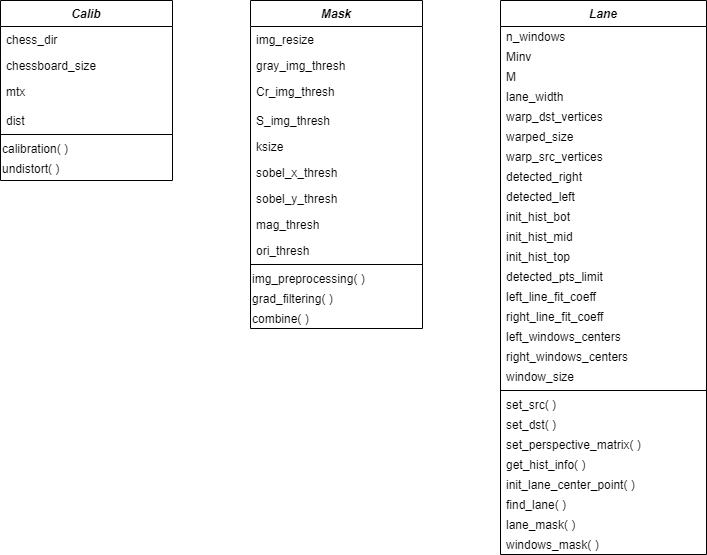

The diagram above was exported from draw.io. Its source (the exported page's mxGraphModel, read from the mxfile embedded in the PNG):
<mxGraphModel dx="1022" dy="590" grid="1" gridSize="10" guides="1" tooltips="1" connect="1" arrows="1" fold="1" page="1" pageScale="1" pageWidth="827" pageHeight="1169" math="0" shadow="0">
  <root>
    <mxCell id="WIyWlLk6GJQsqaUBKTNV-0" />
    <mxCell id="WIyWlLk6GJQsqaUBKTNV-1" parent="WIyWlLk6GJQsqaUBKTNV-0" />
    <mxCell id="UNVaQtusekrannCIzN_a-10" value="Lane" style="swimlane;fontStyle=3;align=center;verticalAlign=top;childLayout=stackLayout;horizontal=1;startSize=26;horizontalStack=0;resizeParent=1;resizeLast=0;collapsible=1;marginBottom=0;rounded=0;shadow=0;strokeWidth=1;fontSize=12;" parent="WIyWlLk6GJQsqaUBKTNV-1" vertex="1">
      <mxGeometry x="550" y="50" width="206" height="554" as="geometry">
        <mxRectangle x="230" y="140" width="160" height="26" as="alternateBounds" />
      </mxGeometry>
    </mxCell>
    <mxCell id="UNVaQtusekrannCIzN_a-62" value="n_windows" style="text;html=1;align=left;verticalAlign=middle;resizable=0;points=[];autosize=1;spacingRight=4;spacingLeft=4;" parent="UNVaQtusekrannCIzN_a-10" vertex="1">
      <mxGeometry y="26" width="206" height="20" as="geometry" />
    </mxCell>
    <mxCell id="UNVaQtusekrannCIzN_a-61" value="Minv" style="text;html=1;align=left;verticalAlign=middle;resizable=0;points=[];autosize=1;spacingRight=4;spacingLeft=4;" parent="UNVaQtusekrannCIzN_a-10" vertex="1">
      <mxGeometry y="46" width="206" height="20" as="geometry" />
    </mxCell>
    <mxCell id="UNVaQtusekrannCIzN_a-60" value="M" style="text;html=1;align=left;verticalAlign=middle;resizable=0;points=[];autosize=1;spacingRight=4;spacingLeft=4;" parent="UNVaQtusekrannCIzN_a-10" vertex="1">
      <mxGeometry y="66" width="206" height="20" as="geometry" />
    </mxCell>
    <mxCell id="UNVaQtusekrannCIzN_a-59" value="lane_width" style="text;html=1;align=left;verticalAlign=middle;resizable=0;points=[];autosize=1;spacingRight=4;spacingLeft=4;" parent="UNVaQtusekrannCIzN_a-10" vertex="1">
      <mxGeometry y="86" width="206" height="20" as="geometry" />
    </mxCell>
    <mxCell id="UNVaQtusekrannCIzN_a-57" value="warp_dst_vertices" style="text;html=1;align=left;verticalAlign=middle;resizable=0;points=[];autosize=1;spacingRight=4;spacingLeft=4;" parent="UNVaQtusekrannCIzN_a-10" vertex="1">
      <mxGeometry y="106" width="206" height="20" as="geometry" />
    </mxCell>
    <mxCell id="UNVaQtusekrannCIzN_a-58" value="warped_size" style="text;html=1;align=left;verticalAlign=middle;resizable=0;points=[];autosize=1;spacingRight=4;spacingLeft=4;" parent="UNVaQtusekrannCIzN_a-10" vertex="1">
      <mxGeometry y="126" width="206" height="20" as="geometry" />
    </mxCell>
    <mxCell id="UNVaQtusekrannCIzN_a-56" value="warp_src_vertices" style="text;html=1;align=left;verticalAlign=middle;resizable=0;points=[];autosize=1;spacingRight=4;spacingLeft=4;" parent="UNVaQtusekrannCIzN_a-10" vertex="1">
      <mxGeometry y="146" width="206" height="20" as="geometry" />
    </mxCell>
    <mxCell id="UNVaQtusekrannCIzN_a-55" value="detected_right" style="text;html=1;align=left;verticalAlign=middle;resizable=0;points=[];autosize=1;spacingRight=4;spacingLeft=4;" parent="UNVaQtusekrannCIzN_a-10" vertex="1">
      <mxGeometry y="166" width="206" height="20" as="geometry" />
    </mxCell>
    <mxCell id="UNVaQtusekrannCIzN_a-54" value="detected_left" style="text;html=1;align=left;verticalAlign=middle;resizable=0;points=[];autosize=1;spacingRight=4;spacingLeft=4;" parent="UNVaQtusekrannCIzN_a-10" vertex="1">
      <mxGeometry y="186" width="206" height="20" as="geometry" />
    </mxCell>
    <mxCell id="UNVaQtusekrannCIzN_a-53" value="init_hist_bot" style="text;html=1;align=left;verticalAlign=middle;resizable=0;points=[];autosize=1;spacingRight=4;spacingLeft=4;" parent="UNVaQtusekrannCIzN_a-10" vertex="1">
      <mxGeometry y="206" width="206" height="20" as="geometry" />
    </mxCell>
    <mxCell id="UNVaQtusekrannCIzN_a-52" value="init_hist_mid" style="text;html=1;align=left;verticalAlign=middle;resizable=0;points=[];autosize=1;spacingRight=4;spacingLeft=4;" parent="UNVaQtusekrannCIzN_a-10" vertex="1">
      <mxGeometry y="226" width="206" height="20" as="geometry" />
    </mxCell>
    <mxCell id="UNVaQtusekrannCIzN_a-51" value="init_hist_top" style="text;html=1;align=left;verticalAlign=middle;resizable=0;points=[];autosize=1;spacingRight=4;spacingLeft=4;" parent="UNVaQtusekrannCIzN_a-10" vertex="1">
      <mxGeometry y="246" width="206" height="20" as="geometry" />
    </mxCell>
    <mxCell id="UNVaQtusekrannCIzN_a-46" value="detected_pts_limit" style="text;html=1;align=left;verticalAlign=middle;resizable=0;points=[];autosize=1;spacingRight=4;spacingLeft=4;" parent="UNVaQtusekrannCIzN_a-10" vertex="1">
      <mxGeometry y="266" width="206" height="20" as="geometry" />
    </mxCell>
    <mxCell id="UNVaQtusekrannCIzN_a-47" value="left_line_fit_coeff" style="text;html=1;align=left;verticalAlign=middle;resizable=0;points=[];autosize=1;spacingRight=4;spacingLeft=4;" parent="UNVaQtusekrannCIzN_a-10" vertex="1">
      <mxGeometry y="286" width="206" height="20" as="geometry" />
    </mxCell>
    <mxCell id="UNVaQtusekrannCIzN_a-48" value="right_line_fit_coeff" style="text;html=1;align=left;verticalAlign=middle;resizable=0;points=[];autosize=1;spacingRight=4;spacingLeft=4;" parent="UNVaQtusekrannCIzN_a-10" vertex="1">
      <mxGeometry y="306" width="206" height="20" as="geometry" />
    </mxCell>
    <mxCell id="UNVaQtusekrannCIzN_a-49" value="left_windows_centers" style="text;html=1;align=left;verticalAlign=middle;resizable=0;points=[];autosize=1;spacingRight=4;spacingLeft=4;" parent="UNVaQtusekrannCIzN_a-10" vertex="1">
      <mxGeometry y="326" width="206" height="20" as="geometry" />
    </mxCell>
    <mxCell id="UNVaQtusekrannCIzN_a-50" value="right_windows_centers" style="text;html=1;align=left;verticalAlign=middle;resizable=0;points=[];autosize=1;spacingRight=4;spacingLeft=4;" parent="UNVaQtusekrannCIzN_a-10" vertex="1">
      <mxGeometry y="346" width="206" height="20" as="geometry" />
    </mxCell>
    <mxCell id="UNVaQtusekrannCIzN_a-45" value="window_size" style="text;html=1;align=left;verticalAlign=middle;resizable=0;points=[];autosize=1;spacingRight=4;spacingLeft=4;" parent="UNVaQtusekrannCIzN_a-10" vertex="1">
      <mxGeometry y="366" width="206" height="20" as="geometry" />
    </mxCell>
    <mxCell id="UNVaQtusekrannCIzN_a-19" value="" style="line;html=1;strokeWidth=1;align=left;verticalAlign=middle;spacingTop=-1;spacingLeft=3;spacingRight=3;rotatable=0;labelPosition=right;points=[];portConstraint=eastwest;" parent="UNVaQtusekrannCIzN_a-10" vertex="1">
      <mxGeometry y="386" width="206" height="8" as="geometry" />
    </mxCell>
    <mxCell id="UNVaQtusekrannCIzN_a-21" value="set_src( )" style="text;html=1;align=left;verticalAlign=middle;resizable=0;points=[];autosize=1;spacingLeft=4;spacingRight=4;" parent="UNVaQtusekrannCIzN_a-10" vertex="1">
      <mxGeometry y="394" width="206" height="20" as="geometry" />
    </mxCell>
    <mxCell id="UNVaQtusekrannCIzN_a-63" value="set_dst( )" style="text;html=1;align=left;verticalAlign=middle;resizable=0;points=[];autosize=1;spacingRight=4;spacingLeft=4;" parent="UNVaQtusekrannCIzN_a-10" vertex="1">
      <mxGeometry y="414" width="206" height="20" as="geometry" />
    </mxCell>
    <mxCell id="UNVaQtusekrannCIzN_a-64" value="set_perspective_matrix( )" style="text;html=1;align=left;verticalAlign=middle;resizable=0;points=[];autosize=1;spacingRight=4;spacingLeft=4;" parent="UNVaQtusekrannCIzN_a-10" vertex="1">
      <mxGeometry y="434" width="206" height="20" as="geometry" />
    </mxCell>
    <mxCell id="UNVaQtusekrannCIzN_a-65" value="get_hist_info( )" style="text;html=1;align=left;verticalAlign=middle;resizable=0;points=[];autosize=1;spacingRight=4;spacingLeft=4;" parent="UNVaQtusekrannCIzN_a-10" vertex="1">
      <mxGeometry y="454" width="206" height="20" as="geometry" />
    </mxCell>
    <mxCell id="UNVaQtusekrannCIzN_a-91" value="init_lane_center_point( )" style="text;html=1;align=left;verticalAlign=middle;resizable=0;points=[];autosize=1;spacingRight=4;spacingLeft=4;" parent="UNVaQtusekrannCIzN_a-10" vertex="1">
      <mxGeometry y="474" width="206" height="20" as="geometry" />
    </mxCell>
    <mxCell id="UNVaQtusekrannCIzN_a-92" value="find_lane( )" style="text;html=1;align=left;verticalAlign=middle;resizable=0;points=[];autosize=1;spacingRight=4;spacingLeft=4;" parent="UNVaQtusekrannCIzN_a-10" vertex="1">
      <mxGeometry y="494" width="206" height="20" as="geometry" />
    </mxCell>
    <mxCell id="UNVaQtusekrannCIzN_a-93" value="lane_mask( )" style="text;html=1;align=left;verticalAlign=middle;resizable=0;points=[];autosize=1;spacingRight=4;spacingLeft=4;" parent="UNVaQtusekrannCIzN_a-10" vertex="1">
      <mxGeometry y="514" width="206" height="20" as="geometry" />
    </mxCell>
    <mxCell id="UNVaQtusekrannCIzN_a-94" value="windows_mask( )" style="text;html=1;align=left;verticalAlign=middle;resizable=0;points=[];autosize=1;spacingRight=4;spacingLeft=4;" parent="UNVaQtusekrannCIzN_a-10" vertex="1">
      <mxGeometry y="534" width="206" height="20" as="geometry" />
    </mxCell>
    <mxCell id="zkfFHV4jXpPFQw0GAbJ--0" value="Mask" style="swimlane;fontStyle=3;align=center;verticalAlign=top;childLayout=stackLayout;horizontal=1;startSize=26;horizontalStack=0;resizeParent=1;resizeLast=0;collapsible=1;marginBottom=0;rounded=0;shadow=0;strokeWidth=1;" parent="WIyWlLk6GJQsqaUBKTNV-1" vertex="1">
      <mxGeometry x="300" y="50" width="172" height="328" as="geometry">
        <mxRectangle x="230" y="140" width="160" height="26" as="alternateBounds" />
      </mxGeometry>
    </mxCell>
    <mxCell id="zkfFHV4jXpPFQw0GAbJ--1" value="img_resize" style="text;align=left;verticalAlign=top;spacingLeft=4;spacingRight=4;overflow=hidden;rotatable=0;points=[[0,0.5],[1,0.5]];portConstraint=eastwest;" parent="zkfFHV4jXpPFQw0GAbJ--0" vertex="1">
      <mxGeometry y="26" width="172" height="26" as="geometry" />
    </mxCell>
    <mxCell id="uufJO8m9xlug7hHhRRIk-0" value="gray_img_thresh" style="text;align=left;verticalAlign=top;spacingLeft=4;spacingRight=4;overflow=hidden;rotatable=0;points=[[0,0.5],[1,0.5]];portConstraint=eastwest;rounded=0;shadow=0;html=0;" parent="zkfFHV4jXpPFQw0GAbJ--0" vertex="1">
      <mxGeometry y="52" width="172" height="26" as="geometry" />
    </mxCell>
    <mxCell id="zkfFHV4jXpPFQw0GAbJ--3" value="Cr_img_thresh" style="text;align=left;verticalAlign=top;spacingLeft=4;spacingRight=4;overflow=hidden;rotatable=0;points=[[0,0.5],[1,0.5]];portConstraint=eastwest;rounded=0;shadow=0;html=0;" parent="zkfFHV4jXpPFQw0GAbJ--0" vertex="1">
      <mxGeometry y="78" width="172" height="26" as="geometry" />
    </mxCell>
    <mxCell id="zkfFHV4jXpPFQw0GAbJ--5" value="S_img_thresh" style="text;align=left;verticalAlign=bottom;spacingLeft=4;spacingRight=4;overflow=hidden;rotatable=0;points=[[0,0.5],[1,0.5]];portConstraint=eastwest;" parent="zkfFHV4jXpPFQw0GAbJ--0" vertex="1">
      <mxGeometry y="104" width="172" height="26" as="geometry" />
    </mxCell>
    <mxCell id="UNVaQtusekrannCIzN_a-1" value="ksize" style="text;align=left;verticalAlign=bottom;spacingLeft=4;spacingRight=4;overflow=hidden;rotatable=0;points=[[0,0.5],[1,0.5]];portConstraint=eastwest;" parent="zkfFHV4jXpPFQw0GAbJ--0" vertex="1">
      <mxGeometry y="130" width="172" height="26" as="geometry" />
    </mxCell>
    <mxCell id="UNVaQtusekrannCIzN_a-0" value="sobel_x_thresh" style="text;align=left;verticalAlign=bottom;spacingLeft=4;spacingRight=4;overflow=hidden;rotatable=0;points=[[0,0.5],[1,0.5]];portConstraint=eastwest;" parent="zkfFHV4jXpPFQw0GAbJ--0" vertex="1">
      <mxGeometry y="156" width="172" height="26" as="geometry" />
    </mxCell>
    <mxCell id="UNVaQtusekrannCIzN_a-2" value="sobel_y_thresh" style="text;align=left;verticalAlign=bottom;spacingLeft=4;spacingRight=4;overflow=hidden;rotatable=0;points=[[0,0.5],[1,0.5]];portConstraint=eastwest;" parent="zkfFHV4jXpPFQw0GAbJ--0" vertex="1">
      <mxGeometry y="182" width="172" height="26" as="geometry" />
    </mxCell>
    <mxCell id="UNVaQtusekrannCIzN_a-5" value="mag_thresh" style="text;align=left;verticalAlign=bottom;spacingLeft=4;spacingRight=4;overflow=hidden;rotatable=0;points=[[0,0.5],[1,0.5]];portConstraint=eastwest;" parent="zkfFHV4jXpPFQw0GAbJ--0" vertex="1">
      <mxGeometry y="208" width="172" height="26" as="geometry" />
    </mxCell>
    <mxCell id="UNVaQtusekrannCIzN_a-6" value="ori_thresh" style="text;align=left;verticalAlign=bottom;spacingLeft=4;spacingRight=4;overflow=hidden;rotatable=0;points=[[0,0.5],[1,0.5]];portConstraint=eastwest;" parent="zkfFHV4jXpPFQw0GAbJ--0" vertex="1">
      <mxGeometry y="234" width="172" height="26" as="geometry" />
    </mxCell>
    <mxCell id="zkfFHV4jXpPFQw0GAbJ--4" value="" style="line;html=1;strokeWidth=1;align=left;verticalAlign=middle;spacingTop=-1;spacingLeft=3;spacingRight=3;rotatable=0;labelPosition=right;points=[];portConstraint=eastwest;" parent="zkfFHV4jXpPFQw0GAbJ--0" vertex="1">
      <mxGeometry y="260" width="172" height="8" as="geometry" />
    </mxCell>
    <mxCell id="UNVaQtusekrannCIzN_a-7" value="img_preprocessing( )" style="text;html=1;align=left;verticalAlign=middle;resizable=0;points=[];autosize=1;" parent="zkfFHV4jXpPFQw0GAbJ--0" vertex="1">
      <mxGeometry y="268" width="172" height="20" as="geometry" />
    </mxCell>
    <mxCell id="UNVaQtusekrannCIzN_a-9" value="grad_filtering( )" style="text;html=1;align=left;verticalAlign=middle;resizable=0;points=[];autosize=1;" parent="zkfFHV4jXpPFQw0GAbJ--0" vertex="1">
      <mxGeometry y="288" width="172" height="20" as="geometry" />
    </mxCell>
    <mxCell id="UNVaQtusekrannCIzN_a-8" value="combine( )" style="text;html=1;align=left;verticalAlign=middle;resizable=0;points=[];autosize=1;" parent="zkfFHV4jXpPFQw0GAbJ--0" vertex="1">
      <mxGeometry y="308" width="172" height="20" as="geometry" />
    </mxCell>
    <mxCell id="EmU1dyTqRyHugw-ULYSe-1" value="Calib" style="swimlane;fontStyle=3;align=center;verticalAlign=top;childLayout=stackLayout;horizontal=1;startSize=26;horizontalStack=0;resizeParent=1;resizeLast=0;collapsible=1;marginBottom=0;rounded=0;shadow=0;strokeWidth=1;" vertex="1" parent="WIyWlLk6GJQsqaUBKTNV-1">
      <mxGeometry x="50" y="50" width="172" height="180" as="geometry">
        <mxRectangle x="230" y="140" width="160" height="26" as="alternateBounds" />
      </mxGeometry>
    </mxCell>
    <mxCell id="EmU1dyTqRyHugw-ULYSe-2" value="chess_dir" style="text;align=left;verticalAlign=top;spacingLeft=4;spacingRight=4;overflow=hidden;rotatable=0;points=[[0,0.5],[1,0.5]];portConstraint=eastwest;" vertex="1" parent="EmU1dyTqRyHugw-ULYSe-1">
      <mxGeometry y="26" width="172" height="26" as="geometry" />
    </mxCell>
    <mxCell id="EmU1dyTqRyHugw-ULYSe-3" value="chessboard_size" style="text;align=left;verticalAlign=top;spacingLeft=4;spacingRight=4;overflow=hidden;rotatable=0;points=[[0,0.5],[1,0.5]];portConstraint=eastwest;rounded=0;shadow=0;html=0;" vertex="1" parent="EmU1dyTqRyHugw-ULYSe-1">
      <mxGeometry y="52" width="172" height="26" as="geometry" />
    </mxCell>
    <mxCell id="EmU1dyTqRyHugw-ULYSe-4" value="mtx" style="text;align=left;verticalAlign=top;spacingLeft=4;spacingRight=4;overflow=hidden;rotatable=0;points=[[0,0.5],[1,0.5]];portConstraint=eastwest;rounded=0;shadow=0;html=0;" vertex="1" parent="EmU1dyTqRyHugw-ULYSe-1">
      <mxGeometry y="78" width="172" height="26" as="geometry" />
    </mxCell>
    <mxCell id="EmU1dyTqRyHugw-ULYSe-5" value="dist" style="text;align=left;verticalAlign=bottom;spacingLeft=4;spacingRight=4;overflow=hidden;rotatable=0;points=[[0,0.5],[1,0.5]];portConstraint=eastwest;" vertex="1" parent="EmU1dyTqRyHugw-ULYSe-1">
      <mxGeometry y="104" width="172" height="26" as="geometry" />
    </mxCell>
    <mxCell id="EmU1dyTqRyHugw-ULYSe-11" value="" style="line;html=1;strokeWidth=1;align=left;verticalAlign=middle;spacingTop=-1;spacingLeft=3;spacingRight=3;rotatable=0;labelPosition=right;points=[];portConstraint=eastwest;" vertex="1" parent="EmU1dyTqRyHugw-ULYSe-1">
      <mxGeometry y="130" width="172" height="8" as="geometry" />
    </mxCell>
    <mxCell id="EmU1dyTqRyHugw-ULYSe-12" value="calibration( )" style="text;html=1;align=left;verticalAlign=middle;resizable=0;points=[];autosize=1;" vertex="1" parent="EmU1dyTqRyHugw-ULYSe-1">
      <mxGeometry y="138" width="172" height="20" as="geometry" />
    </mxCell>
    <mxCell id="EmU1dyTqRyHugw-ULYSe-13" value="undistort( )" style="text;html=1;align=left;verticalAlign=middle;resizable=0;points=[];autosize=1;" vertex="1" parent="EmU1dyTqRyHugw-ULYSe-1">
      <mxGeometry y="158" width="172" height="20" as="geometry" />
    </mxCell>
  </root>
</mxGraphModel>